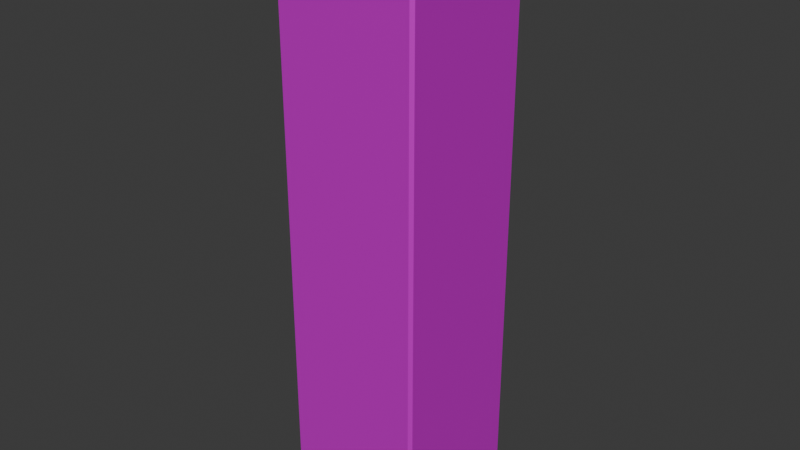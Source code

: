 # Source: SquarePlatform1.blend  (saved by Blender 4.3.32; exported with 4.5.12 LTS)
import bpy
from mathutils import Matrix  # noqa: F401  (used for matrix-valued properties, if any)

bpy.ops.wm.read_factory_settings(use_empty=True)
scene = bpy.context.scene
scene.name = 'Scene'

# ---- collections
col_collection = bpy.data.collections.new('Collection'); scene.collection.children.link(col_collection)

# ---- images (referenced by path relative to the original .blend; pixels are not part of the script)
import os
ASSET_DIR = os.environ.get("B2B_ASSET_DIR", "")  # directory of the original .blend (textures are referenced by path, not embedded)
HERE = os.path.dirname(os.path.abspath(__file__))  # packed textures are extracted next to this script under _unpacked/

def load_image(name, relpath, width, height, colorspace="sRGB"):
    """Load a texture the original file referenced (path relative to the .blend, or extracted next to this script)."""
    p = next((c for c in (os.path.join(HERE, relpath), os.path.join(ASSET_DIR, relpath)) if relpath and os.path.exists(c)), "")
    if p:
        img = bpy.data.images.load(p, check_existing=True)
        img.name = name
    else:  # same state as the original file: an image datablock whose file is absent (Cycles renders it pink)
        img = bpy.data.images.new(name, width, height)
        img.source = "FILE"
        img.filepath = "//" + (relpath or name)
    img.colorspace_settings.name = colorspace
    return img
img_squareplatform1uvpaint_png = load_image('SquarePlatform1UVpaint.png', 'SquarePlatform1UVpaint.png', 1024, 1024, 'sRGB')

# ---- materials (node trees are filled in below, after node groups)
mat_material_001 = bpy.data.materials.new('Material.001')
mat_material_001.alpha_threshold = 0.0
mat_material_001.roughness = 0.5
mat_material_001.line_color = (0.0, 0.0, 0.0, 1.0)

# ---- material node trees
mat_material_001.use_nodes = True; mat_material_001.node_tree.nodes.clear()
_N = mat_material_001.node_tree.nodes; _L = mat_material_001.node_tree.links
n0 = _N.new('ShaderNodeOutputMaterial'); n0.name = 'Material Output'; n0.location = (300, 300)
n1 = _N.new('ShaderNodeBsdfPrincipled'); n1.name = 'Principled BSDF'; n1.location = (10, 300)
n1.inputs[1].default_value = 0.5
n1.inputs[3].default_value = 1.45
n2 = _N.new('ShaderNodeTexImage'); n2.name = 'Image Texture'; n2.location = (-280, 275)
n2.image = img_squareplatform1uvpaint_png
_L.new(n1.outputs[0], n0.inputs[0])
_L.new(n2.outputs[0], n1.inputs[0])
n0.is_active_output = True

# ---- world
world_world = bpy.data.worlds.new('World'); scene.world = world_world
world_world.use_nodes = True; world_world.node_tree.nodes.clear()
_N = world_world.node_tree.nodes; _L = world_world.node_tree.links
n0 = _N.new('ShaderNodeOutputWorld'); n0.name = 'World Output'; n0.location = (300, 300)
n1 = _N.new('ShaderNodeBackground'); n1.name = 'Background'; n1.location = (10, 300)
n1.inputs[0].default_value = (0.05088, 0.05088, 0.05088, 1.0)
_L.new(n1.outputs[0], n0.inputs[0])
n0.is_active_output = True
world_world.color = (0.05088, 0.05088, 0.05088)
world_world.sun_shadow_jitter_overblur = 0.0

# ---- meshes
me_cube_001 = bpy.data.meshes.new('Cube.001')
me_cube_001.from_pydata([(2.42, 2.42, 11.84), (2.42, 2.42, -7.916), (2.42, -2.42, 11.84), (2.42, -2.42, -7.916), (-2.42, 2.42, 11.84), (-2.42, 2.42, -7.916), (-2.42, -2.42, 11.84), (-2.42, -2.42, -7.916)], [], [(0, 4, 6, 2), (3, 2, 6, 7), (7, 6, 4, 5), (5, 1, 3, 7), (1, 0, 2, 3), (5, 4, 0, 1)])
_uv = me_cube_001.uv_layers.new(name='UVMap')
_uv.uv.foreach_set('vector', [0.3971, 0.8007, 0.3981, 0.9964, 0.2022, 0.9974, 0.201, 0.8009, 0.1966, 0.1989, 0.2007, 0.9979, 0.004799, 0.9998, 0.0001683, 0.198, 0.3984, 0.8006, 0.3984, 0.0001683, 0.5945, 0.0001683, 0.5945, 0.8006, 0.005592, 0.0001683, 0.2007, 0.004615, 0.1966, 0.1989, 0.0001683, 0.198, 0.3981, 0.00055, 0.3971, 0.8007, 0.201, 0.8009, 0.2019, 0.0001683, 0.7909, 0.0001683, 0.7909, 0.8006, 0.5948, 0.8006, 0.5948, 0.0001683])
me_cube_001.materials.append(mat_material_001)
me_cube_001.use_mirror_vertex_groups = False
me_cube_001.update()

# ---- objects
ob_cube_001 = bpy.data.objects.new('Cube.001', me_cube_001)

# ---- transforms, parenting, visibility, modifiers, constraints
ob_cube_001.location = (0.0, 0.0, 0.0)
ob_cube_001.lock_rotations_4d = False
ob_cube_001.empty_display_type = 'ARROWS'
ob_cube_001.lineart.crease_threshold = 0.0
_m = ob_cube_001.modifiers.new('Bevel', 'BEVEL')

# ---- collection membership
col_collection.objects.link(ob_cube_001)

# ---- scene / render settings (as saved in the file)
scene.frame_start = 1; scene.frame_end = 250; scene.frame_set(4)
scene.render.engine = 'BLENDER_EEVEE_NEXT'
bpy.context.view_layer.update()

# ---- added for rendering (the .blend has no active camera and no usable light): camera, sun
cam_auto = bpy.data.cameras.new('AutoCamera')
cam_auto.lens = 50.0
cam_auto.sensor_width = 36.0
cam_auto.clip_end = 1000.0
ob_auto_camera = bpy.data.objects.new('AutoCamera', cam_auto)
scene.collection.objects.link(ob_auto_camera)
ob_auto_camera.location = (19.3481, -23.2177, 17.4417)
ob_auto_camera.rotation_euler = (1.09748, -7.21219e-08, 0.694738)
scene.camera = ob_auto_camera
light_auto_sun = bpy.data.lights.new('AutoSun', 'SUN')
light_auto_sun.energy = 3.0
light_auto_sun.angle = 0.0523599
ob_auto_sun = bpy.data.objects.new('AutoSun', light_auto_sun)
scene.collection.objects.link(ob_auto_sun)
ob_auto_sun.rotation_euler = (0.872665, 0.174533, 0.523599)
bpy.context.view_layer.update()
